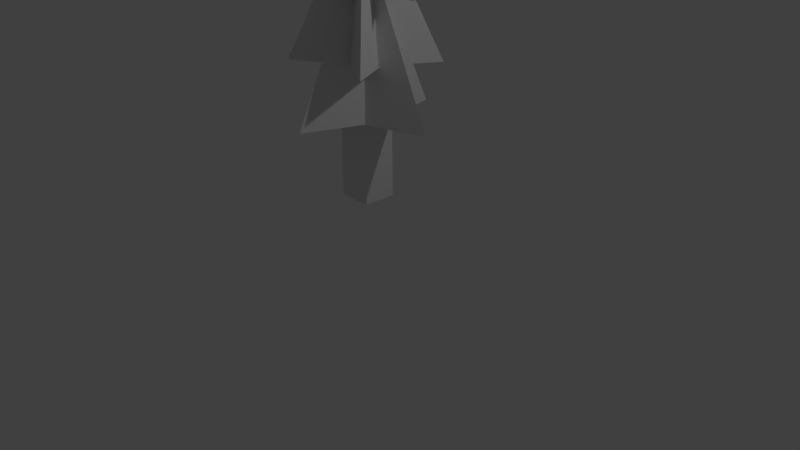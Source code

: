 # Source: arvore.blend  (saved by Blender 2.79.0; exported with 4.5.12 LTS)
import bpy
from mathutils import Matrix  # noqa: F401  (used for matrix-valued properties, if any)

bpy.ops.wm.read_factory_settings(use_empty=True)
scene = bpy.context.scene
scene.name = 'Scene'

# ---- collections
col_collection_1 = bpy.data.collections.new('Collection 1'); scene.collection.children.link(col_collection_1)
col_collection_3 = bpy.data.collections.new('Collection 3'); scene.collection.children.link(col_collection_3)

# ---- materials (node trees are filled in below, after node groups)
mat_material_001 = bpy.data.materials.new('Material.001')
mat_material_001.alpha_threshold = 0.0
mat_material_001.use_transparent_shadow = False
mat_material_001.roughness = 0.5
mat_material_001.line_color = (0.0, 0.0, 0.0, 1.0)
mat_material = bpy.data.materials.new('Material')
mat_material.alpha_threshold = 0.0
mat_material.use_transparent_shadow = False
mat_material.roughness = 0.5
mat_material.line_color = (0.0, 0.0, 0.0, 1.0)
mat_material_002 = bpy.data.materials.new('Material.002')
mat_material_002.alpha_threshold = 0.0
mat_material_002.use_transparent_shadow = False
mat_material_002.roughness = 0.5
mat_material_002.line_color = (0.0, 0.0, 0.0, 1.0)

# ---- material node trees

# ---- world
world_world = bpy.data.worlds.new('World'); scene.world = world_world
world_world.color = (0.05088, 0.05088, 0.05088)
world_world.use_sun_shadow = False
world_world.sun_shadow_jitter_overblur = 0.0
world_world.cycles.sampling_method = 'MANUAL'

# ---- cameras
cam_camera = bpy.data.cameras.new('Camera')
cam_camera.clip_end = 100.0
cam_camera.lens = 35.0
cam_camera.sensor_width = 32.0
cam_camera.sensor_height = 18.0
cam_camera.ortho_scale = 7.314
cam_camera.dof.focus_distance = 0.0
cam_camera.dof.aperture_fstop = 128.0

# ---- lights
light_lamp = bpy.data.lights.new('Lamp', 'POINT')
light_lamp.transmission_factor = 0.0
light_lamp.cutoff_distance = 30.0
light_lamp.energy = 100.0
light_lamp.shadow_buffer_clip_start = 1.001
light_lamp.shadow_soft_size = 0.1
light_lamp.shadow_maximum_resolution = 0.006
light_lamp.use_absolute_resolution = True

# ---- meshes
me_cube_001 = bpy.data.meshes.new('Cube.001')
me_cube_001.from_pydata([(0.2143, 0.2143, 0.8361), (0.2143, -0.2143, 0.8361), (-0.2143, -0.2143, 0.8361), (-0.2143, 0.2143, 0.8361), (0.2143, 0.2143, 1.862), (0.2143, -0.2143, 1.862), (-0.2143, -0.2143, 1.862), (-0.2143, 0.2143, 1.862), (1.0, 0.0, 1.862), (-1.0, 0.0, 1.88), (0.0, -1.0, 1.894), (0.0, 1.0, 1.84), (0.0, 0.0, 4.0), (-0.1072, 0.1072, 2.931), (7.451e-08, 0.273, 2.532), (0.273, -2.086e-07, 2.532), (-8.941e-08, -0.273, 2.532), (-0.273, -1.49e-08, 2.532), (0.6369, 0.6369, 2.532), (-0.6369, -0.6369, 2.548), (0.6369, -0.6369, 2.562), (-0.6369, 0.6369, 2.512), (0.0, 0.0, 4.458), (-0.1365, -7.451e-09, 3.495), (0.1715, 0.1405, 3.345), (0.1715, -0.1405, 3.345), (-0.1715, -0.1405, 3.345), (-0.1715, 0.1405, 3.345), (0.8, 0.0, 3.345), (-0.8, 0.0, 3.357), (0.0, -0.6555, 3.367), (0.0, 0.6555, 3.331), (0.0, 0.0, 4.747), (-0.08573, 0.07025, 4.046)], [], [(0, 1, 2, 3), (4, 7, 6, 5), (0, 4, 5, 1), (1, 5, 6, 2), (2, 6, 7, 3), (4, 0, 3, 7), (8, 5, 4), (6, 9, 7), (7, 11, 4), (5, 10, 6), (10, 12, 6), (10, 5, 12), (8, 12, 5), (8, 4, 12), (11, 12, 4), (11, 7, 13, 12), (9, 12, 13, 7), (9, 6, 12), (14, 17, 16, 15), (18, 15, 14), (16, 19, 17), (17, 21, 14), (15, 20, 16), (20, 22, 16), (20, 15, 22), (18, 22, 15), (18, 14, 22), (21, 22, 14), (21, 17, 23, 22), (19, 22, 23, 17), (19, 16, 22), (28, 25, 24), (26, 29, 27), (27, 31, 24), (25, 30, 26), (30, 32, 26), (30, 25, 32), (28, 32, 25), (28, 24, 32), (31, 32, 24), (31, 27, 33, 32), (29, 32, 33, 27), (29, 26, 32)])
me_cube_001.polygons.foreach_set('material_index', [0, 0, 0, 0, 0, 0, 0, 0, 0, 0, 0, 0, 0, 0, 0, 0, 0, 0, 1, 1, 1, 1, 1, 1, 1, 1, 1, 1, 1, 1, 1, 2, 2, 2, 2, 2, 2, 2, 2, 2, 2, 2, 2])
me_cube_001.materials.append(mat_material_001)
me_cube_001.materials.append(mat_material)
me_cube_001.materials.append(mat_material_002)
me_cube_001.use_remesh_preserve_volume = False
me_cube_001.use_remesh_preserve_attributes = False
me_cube_001.use_mirror_vertex_groups = False
me_cube_001.update()

# ---- objects
ob_lamp = bpy.data.objects.new('Lamp', light_lamp)
ob_camera = bpy.data.objects.new('Camera', cam_camera)
ob_cube_001 = bpy.data.objects.new('Cube.001', me_cube_001)

# ---- transforms, parenting, visibility, modifiers, constraints
ob_lamp.location = (4.076, 1.005, 5.904)
ob_lamp.rotation_euler = (0.6503, 0.05522, 1.866)
ob_lamp.lock_rotations_4d = False
ob_lamp.empty_display_type = 'ARROWS'
ob_lamp.color = (0.0, 0.0, 0.0, 0.0)
ob_lamp.lineart.crease_threshold = 0.0
ob_camera.location = (7.481, -6.508, 5.344)
ob_camera.rotation_euler = (1.109, 0.0, 0.8149)
ob_camera.lock_rotations_4d = False
ob_camera.empty_display_type = 'ARROWS'
ob_camera.color = (0.0, 0.0, 0.0, 0.0)
ob_camera.display_type = 'WIRE'
ob_camera.lineart.crease_threshold = 0.0
ob_cube_001.location = (0.0, 0.0, 0.0)
ob_cube_001.lock_rotations_4d = False
ob_cube_001.empty_display_type = 'ARROWS'
ob_cube_001.lineart.crease_threshold = 0.0

# ---- collection membership
col_collection_1.objects.link(ob_lamp)
col_collection_1.objects.link(ob_camera)
col_collection_3.objects.link(ob_cube_001)

# ---- scene / render settings (as saved in the file)
scene.camera = ob_camera
scene.frame_start = 1; scene.frame_end = 250; scene.frame_set(1)
scene.render.engine = 'BLENDER_EEVEE_NEXT'
scene.render.resolution_percentage = 50
scene.render.dither_intensity = 0.0
scene.cycles.use_denoising = False
scene.cycles.samples = 128
scene.cycles.sampling_pattern = 'TABULATED_SOBOL'
scene.cycles.use_adaptive_sampling = False
scene.cycles.use_light_tree = False
scene.cycles.blur_glossy = 0.0
scene.cycles.sample_clamp_indirect = 0.0
scene.view_settings.view_transform = 'Standard'
bpy.context.view_layer.update()

